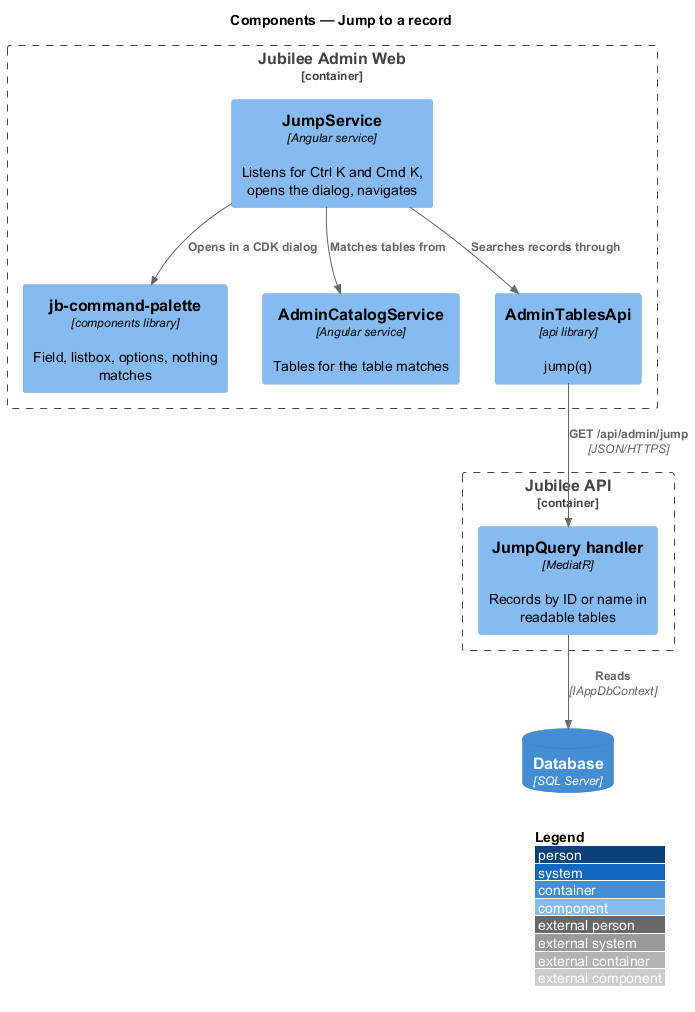

The diagram above was rendered by PlantUML. Its source (embedded in the PNG):
@startuml
!include <C4/C4_Component>
LAYOUT_WITH_LEGEND()
title Components — Jump to a record
Container_Boundary(web, "Jubilee Admin Web") {
  Component(service, "JumpService", "Angular service", "Listens for Ctrl K and Cmd K, opens the dialog, navigates")
  Component(palette, "jb-command-palette", "components library", "Field, listbox, options, nothing matches")
  Component(catalog, "AdminCatalogService", "Angular service", "Tables for the table matches")
  Component(client, "AdminTablesApi", "api library", "jump(q)")
}
Container_Boundary(api, "Jubilee API") {
  Component(handler, "JumpQuery handler", "MediatR", "Records by ID or name in readable tables")
}
ContainerDb(db, "Database", "SQL Server")
Rel(service, palette, "Opens in a CDK dialog")
Rel(service, catalog, "Matches tables from")
Rel(service, client, "Searches records through")
Rel(client, handler, "GET /api/admin/jump", "JSON/HTTPS")
Rel(handler, db, "Reads", "IAppDbContext")
@enduml